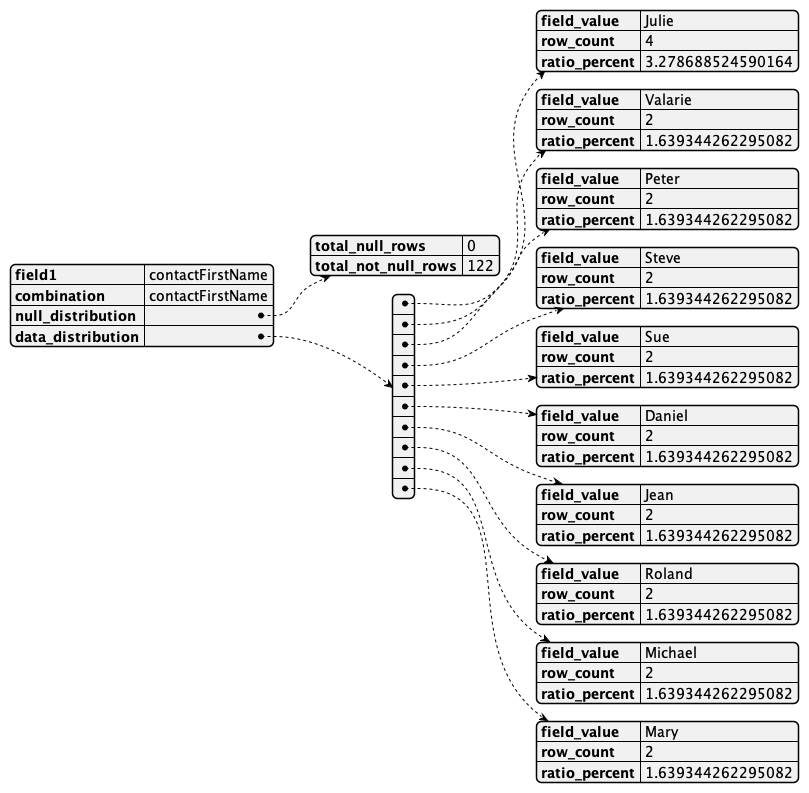

The diagram above was rendered by PlantUML. Its source (embedded in the PNG):
@startjson
{
    "field1": "contactFirstName",
    "combination": "contactFirstName",
    "null_distribution": {
        "total_null_rows": 0,
        "total_not_null_rows": 122
    },
    "data_distribution": [
        {
            "field_value": "Julie",
            "row_count": 4,
            "ratio_percent": 3.278688524590164
        },
        {
            "field_value": "Valarie",
            "row_count": 2,
            "ratio_percent": 1.639344262295082
        },
        {
            "field_value": "Peter",
            "row_count": 2,
            "ratio_percent": 1.639344262295082
        },
        {
            "field_value": "Steve",
            "row_count": 2,
            "ratio_percent": 1.639344262295082
        },
        {
            "field_value": "Sue",
            "row_count": 2,
            "ratio_percent": 1.639344262295082
        },
        {
            "field_value": "Daniel",
            "row_count": 2,
            "ratio_percent": 1.639344262295082
        },
        {
            "field_value": "Jean",
            "row_count": 2,
            "ratio_percent": 1.639344262295082
        },
        {
            "field_value": "Roland",
            "row_count": 2,
            "ratio_percent": 1.639344262295082
        },
        {
            "field_value": "Michael",
            "row_count": 2,
            "ratio_percent": 1.639344262295082
        },
        {
            "field_value": "Mary",
            "row_count": 2,
            "ratio_percent": 1.639344262295082
        }
    ]
}
@endjson